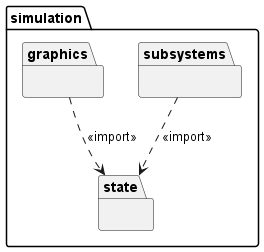

The diagram above was rendered by PlantUML. Its source (embedded in the PNG):
@startuml name Simulation Project Package Structure

' =====================================================
' Package Diagram: Simulation Module
' =====================================================

package "simulation" {

  ' -----------------------------
  ' State Stores
  ' -----------------------------
  package "state" {}

  ' -----------------------------
  ' Subsystems (Logic only)
  ' -----------------------------
  package "subsystems" {}

  ' -----------------------------
  ' Graphics / JSX Components
  ' -----------------------------
  package "graphics" {}

  ' -----------------------------
}

' =====================================================
' Dependencies
' =====================================================

subsystems ..> state : <<import>>
graphics ..> state : <<import>>

@enduml